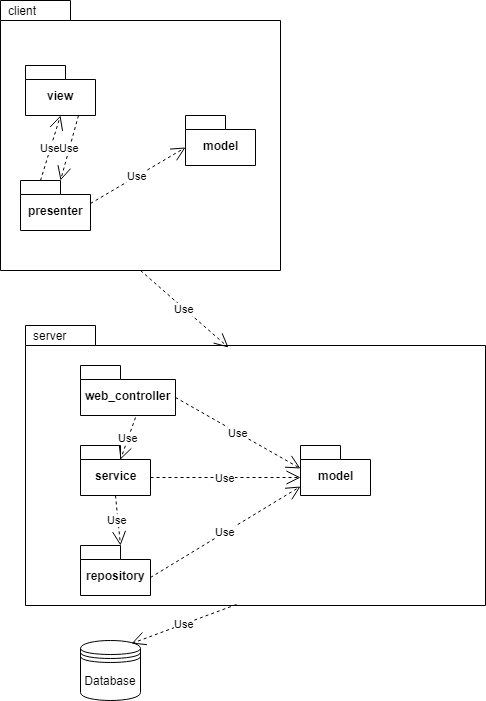

The diagram above was exported from draw.io. Its source (the exported page's mxGraphModel, read from the mxfile embedded in the PNG):
<mxGraphModel dx="1010" dy="1738" grid="1" gridSize="10" guides="1" tooltips="1" connect="1" arrows="1" fold="1" page="1" pageScale="1" pageWidth="827" pageHeight="1169" math="0" shadow="0">
  <root>
    <mxCell id="0" />
    <mxCell id="1" parent="0" />
    <mxCell id="fYhTN47MJj_So6VFe5QQ-30" value="client&lt;br&gt;" style="shape=folder;xSize=90;align=left;spacingLeft=10;align=left;verticalAlign=top;spacingLeft=5;spacingTop=-4;tabWidth=70;tabHeight=20;tabPosition=left;html=1;strokeWidth=1;recursiveResize=0;" parent="1" vertex="1">
      <mxGeometry x="105" y="-855" width="280" height="270" as="geometry" />
    </mxCell>
    <mxCell id="fYhTN47MJj_So6VFe5QQ-18" value="server&lt;br&gt;" style="shape=folder;xSize=90;align=left;spacingLeft=10;align=left;verticalAlign=top;spacingLeft=5;spacingTop=-4;tabWidth=70;tabHeight=20;tabPosition=left;html=1;strokeWidth=1;recursiveResize=0;" parent="1" vertex="1">
      <mxGeometry x="130" y="-530" width="460" height="280" as="geometry" />
    </mxCell>
    <mxCell id="fYhTN47MJj_So6VFe5QQ-2" value="" style="shape=datastore;whiteSpace=wrap;html=1;" parent="1" vertex="1">
      <mxGeometry x="185" y="-215" width="60" height="60" as="geometry" />
    </mxCell>
    <mxCell id="fYhTN47MJj_So6VFe5QQ-3" value="Database" style="text;html=1;strokeColor=none;fillColor=none;align=center;verticalAlign=middle;whiteSpace=wrap;rounded=0;" parent="1" vertex="1">
      <mxGeometry x="195" y="-185" width="40" height="20" as="geometry" />
    </mxCell>
    <mxCell id="fYhTN47MJj_So6VFe5QQ-4" value="repository&lt;br&gt;" style="shape=folder;fontStyle=1;spacingTop=10;tabWidth=40;tabHeight=14;tabPosition=left;html=1;" parent="1" vertex="1">
      <mxGeometry x="185" y="-310" width="70" height="50" as="geometry" />
    </mxCell>
    <mxCell id="fYhTN47MJj_So6VFe5QQ-5" value="service&lt;br&gt;" style="shape=folder;fontStyle=1;spacingTop=10;tabWidth=40;tabHeight=14;tabPosition=left;html=1;" parent="1" vertex="1">
      <mxGeometry x="185" y="-410" width="70" height="50" as="geometry" />
    </mxCell>
    <mxCell id="fYhTN47MJj_So6VFe5QQ-6" value="web_controller" style="shape=folder;fontStyle=1;spacingTop=10;tabWidth=40;tabHeight=14;tabPosition=left;html=1;" parent="1" vertex="1">
      <mxGeometry x="185" y="-490" width="95" height="50" as="geometry" />
    </mxCell>
    <mxCell id="fYhTN47MJj_So6VFe5QQ-10" value="Use" style="endArrow=open;endSize=12;dashed=1;html=1;exitX=0;exitY=0;exitDx=70;exitDy=23;exitPerimeter=0;entryX=0;entryY=0;entryDx=0;entryDy=32;entryPerimeter=0;" parent="1" source="fYhTN47MJj_So6VFe5QQ-23" target="fYhTN47MJj_So6VFe5QQ-24" edge="1">
      <mxGeometry width="160" relative="1" as="geometry">
        <mxPoint x="390" y="-600" as="sourcePoint" />
        <mxPoint x="550" y="-600" as="targetPoint" />
      </mxGeometry>
    </mxCell>
    <mxCell id="fYhTN47MJj_So6VFe5QQ-11" value="Use" style="endArrow=open;endSize=12;dashed=1;html=1;exitX=0.5;exitY=1;exitDx=0;exitDy=0;exitPerimeter=0;entryX=0;entryY=0;entryDx=40;entryDy=0;entryPerimeter=0;" parent="1" source="fYhTN47MJj_So6VFe5QQ-5" target="fYhTN47MJj_So6VFe5QQ-4" edge="1">
      <mxGeometry width="160" relative="1" as="geometry">
        <mxPoint x="400" y="-590" as="sourcePoint" />
        <mxPoint x="560" y="-590" as="targetPoint" />
      </mxGeometry>
    </mxCell>
    <mxCell id="fYhTN47MJj_So6VFe5QQ-13" value="Use" style="endArrow=open;endSize=12;dashed=1;html=1;exitX=0.574;exitY=1.04;exitDx=0;exitDy=0;exitPerimeter=0;entryX=0;entryY=0;entryDx=40;entryDy=14;entryPerimeter=0;" parent="1" source="fYhTN47MJj_So6VFe5QQ-6" target="fYhTN47MJj_So6VFe5QQ-5" edge="1">
      <mxGeometry width="160" relative="1" as="geometry">
        <mxPoint x="400" y="-590" as="sourcePoint" />
        <mxPoint x="560" y="-590" as="targetPoint" />
      </mxGeometry>
    </mxCell>
    <mxCell id="fYhTN47MJj_So6VFe5QQ-14" value="model&lt;br&gt;" style="shape=folder;fontStyle=1;spacingTop=10;tabWidth=40;tabHeight=14;tabPosition=left;html=1;" parent="1" vertex="1">
      <mxGeometry x="405" y="-410" width="70" height="50" as="geometry" />
    </mxCell>
    <mxCell id="fYhTN47MJj_So6VFe5QQ-15" value="Use" style="endArrow=open;endSize=12;dashed=1;html=1;exitX=0;exitY=0;exitDx=95;exitDy=32;exitPerimeter=0;entryX=0;entryY=0;entryDx=0;entryDy=23;entryPerimeter=0;" parent="1" source="fYhTN47MJj_So6VFe5QQ-6" target="fYhTN47MJj_So6VFe5QQ-14" edge="1">
      <mxGeometry width="160" relative="1" as="geometry">
        <mxPoint x="400" y="-590" as="sourcePoint" />
        <mxPoint x="560" y="-590" as="targetPoint" />
      </mxGeometry>
    </mxCell>
    <mxCell id="fYhTN47MJj_So6VFe5QQ-16" value="Use" style="endArrow=open;endSize=12;dashed=1;html=1;exitX=0;exitY=0;exitDx=70;exitDy=32;exitPerimeter=0;entryX=0;entryY=0;entryDx=0;entryDy=32;entryPerimeter=0;" parent="1" source="fYhTN47MJj_So6VFe5QQ-5" target="fYhTN47MJj_So6VFe5QQ-14" edge="1">
      <mxGeometry width="160" relative="1" as="geometry">
        <mxPoint x="400" y="-590" as="sourcePoint" />
        <mxPoint x="560" y="-590" as="targetPoint" />
      </mxGeometry>
    </mxCell>
    <mxCell id="fYhTN47MJj_So6VFe5QQ-17" value="Use" style="endArrow=open;endSize=12;dashed=1;html=1;exitX=0;exitY=0;exitDx=70;exitDy=32;exitPerimeter=0;entryX=0;entryY=0;entryDx=0;entryDy=41;entryPerimeter=0;" parent="1" source="fYhTN47MJj_So6VFe5QQ-4" target="fYhTN47MJj_So6VFe5QQ-14" edge="1">
      <mxGeometry width="160" relative="1" as="geometry">
        <mxPoint x="400" y="-590" as="sourcePoint" />
        <mxPoint x="560" y="-590" as="targetPoint" />
      </mxGeometry>
    </mxCell>
    <mxCell id="fYhTN47MJj_So6VFe5QQ-22" value="view&lt;br&gt;" style="shape=folder;fontStyle=1;spacingTop=10;tabWidth=40;tabHeight=14;tabPosition=left;html=1;" parent="1" vertex="1">
      <mxGeometry x="130" y="-790" width="70" height="50" as="geometry" />
    </mxCell>
    <mxCell id="fYhTN47MJj_So6VFe5QQ-23" value="presenter&lt;br&gt;" style="shape=folder;fontStyle=1;spacingTop=10;tabWidth=40;tabHeight=14;tabPosition=left;html=1;" parent="1" vertex="1">
      <mxGeometry x="125" y="-675" width="70" height="50" as="geometry" />
    </mxCell>
    <mxCell id="fYhTN47MJj_So6VFe5QQ-24" value="model&lt;br&gt;" style="shape=folder;fontStyle=1;spacingTop=10;tabWidth=40;tabHeight=14;tabPosition=left;html=1;" parent="1" vertex="1">
      <mxGeometry x="290" y="-740" width="70" height="50" as="geometry" />
    </mxCell>
    <mxCell id="fYhTN47MJj_So6VFe5QQ-26" value="Use" style="endArrow=open;endSize=12;dashed=1;html=1;exitX=0.75;exitY=1;exitDx=0;exitDy=0;exitPerimeter=0;entryX=0;entryY=0;entryDx=40;entryDy=0;entryPerimeter=0;" parent="1" source="fYhTN47MJj_So6VFe5QQ-22" target="fYhTN47MJj_So6VFe5QQ-23" edge="1">
      <mxGeometry width="160" relative="1" as="geometry">
        <mxPoint x="400" y="-590" as="sourcePoint" />
        <mxPoint x="560" y="-590" as="targetPoint" />
      </mxGeometry>
    </mxCell>
    <mxCell id="fYhTN47MJj_So6VFe5QQ-27" value="Use" style="endArrow=open;endSize=12;dashed=1;html=1;exitX=0;exitY=0;exitDx=20;exitDy=0;exitPerimeter=0;entryX=0.5;entryY=1;entryDx=0;entryDy=0;entryPerimeter=0;" parent="1" source="fYhTN47MJj_So6VFe5QQ-23" target="fYhTN47MJj_So6VFe5QQ-22" edge="1">
      <mxGeometry width="160" relative="1" as="geometry">
        <mxPoint x="410" y="-580" as="sourcePoint" />
        <mxPoint x="570" y="-580" as="targetPoint" />
      </mxGeometry>
    </mxCell>
    <mxCell id="GeYhaYHMnUHPpqbE8PUJ-1" value="Use" style="endArrow=open;endSize=12;dashed=1;html=1;exitX=0.5;exitY=1;exitDx=0;exitDy=0;exitPerimeter=0;entryX=0.441;entryY=0.079;entryDx=0;entryDy=0;entryPerimeter=0;" edge="1" parent="1" source="fYhTN47MJj_So6VFe5QQ-30" target="fYhTN47MJj_So6VFe5QQ-18">
      <mxGeometry width="160" relative="1" as="geometry">
        <mxPoint x="470" y="-614" as="sourcePoint" />
        <mxPoint x="565" y="-670" as="targetPoint" />
      </mxGeometry>
    </mxCell>
    <mxCell id="GeYhaYHMnUHPpqbE8PUJ-2" value="Use" style="endArrow=open;endSize=12;dashed=1;html=1;exitX=0.459;exitY=0.996;exitDx=0;exitDy=0;exitPerimeter=0;entryX=0.85;entryY=0.05;entryDx=0;entryDy=0;entryPerimeter=0;" edge="1" parent="1" source="fYhTN47MJj_So6VFe5QQ-18" target="fYhTN47MJj_So6VFe5QQ-2">
      <mxGeometry width="160" relative="1" as="geometry">
        <mxPoint x="317" y="-232" as="sourcePoint" />
        <mxPoint x="405" y="-155" as="targetPoint" />
      </mxGeometry>
    </mxCell>
  </root>
</mxGraphModel>